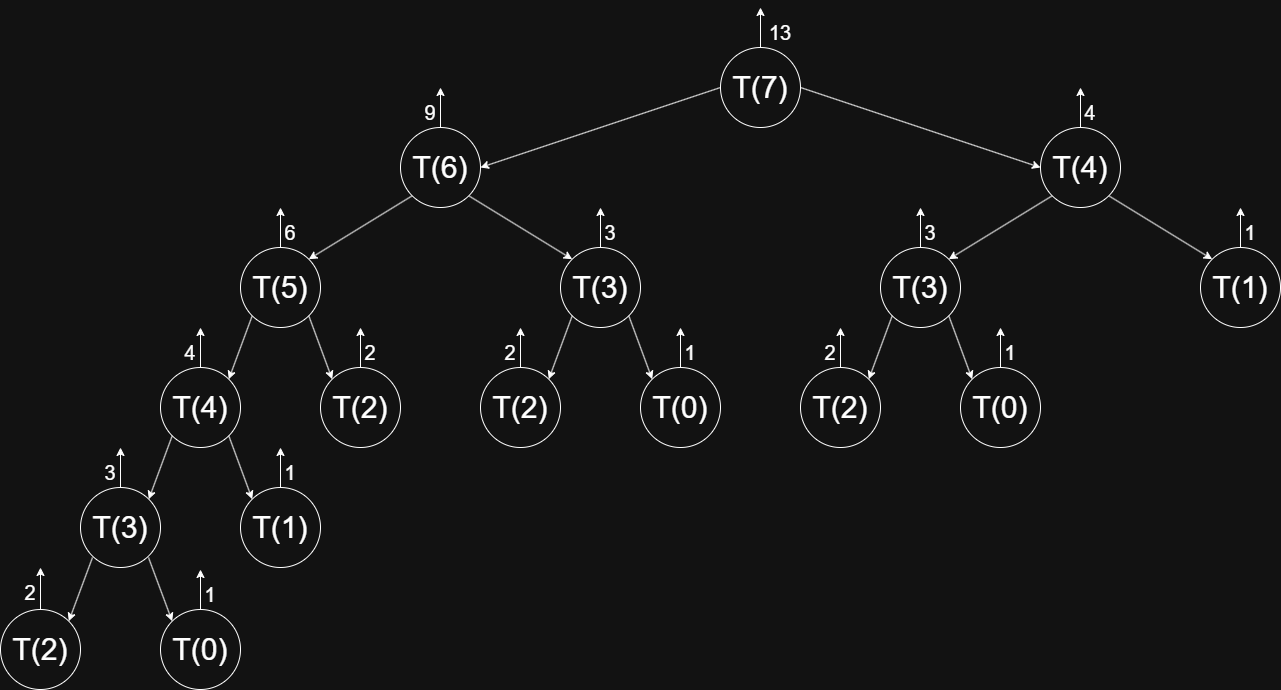

The diagram above was exported from draw.io. Its source (the exported page's mxGraphModel, read from the mxfile embedded in the PNG):
<mxGraphModel dx="1426" dy="777" grid="1" gridSize="10" guides="1" tooltips="1" connect="1" arrows="1" fold="1" page="1" pageScale="1" pageWidth="1600" pageHeight="900" math="0" shadow="0">
  <root>
    <mxCell id="0" />
    <mxCell id="1" parent="0" />
    <mxCell id="0oAKls7ZmpDFxoEbXA6i-38" edge="1" parent="1" source="t0n__EpsFgqrmkMy8poN-1" style="edgeStyle=orthogonalEdgeStyle;rounded=0;orthogonalLoop=1;jettySize=auto;html=1;exitX=0.5;exitY=0;exitDx=0;exitDy=0;">
      <mxGeometry relative="1" as="geometry">
        <mxPoint x="400" y="560" as="targetPoint" />
      </mxGeometry>
    </mxCell>
    <mxCell id="t0n__EpsFgqrmkMy8poN-1" parent="1" style="ellipse;whiteSpace=wrap;html=1;aspect=fixed;" value="&lt;font style=&quot;font-size: 30px;&quot;&gt;T(4)&lt;/font&gt;" vertex="1">
      <mxGeometry height="80" width="80" x="360" y="600" as="geometry" />
    </mxCell>
    <mxCell id="t0n__EpsFgqrmkMy8poN-26" edge="1" parent="1" source="t0n__EpsFgqrmkMy8poN-2" style="edgeStyle=none;rounded=0;orthogonalLoop=1;jettySize=auto;html=1;exitX=0;exitY=1;exitDx=0;exitDy=0;entryX=1;entryY=0;entryDx=0;entryDy=0;" target="t0n__EpsFgqrmkMy8poN-1">
      <mxGeometry relative="1" as="geometry" />
    </mxCell>
    <mxCell id="0oAKls7ZmpDFxoEbXA6i-41" edge="1" parent="1" source="t0n__EpsFgqrmkMy8poN-2" style="edgeStyle=orthogonalEdgeStyle;rounded=0;orthogonalLoop=1;jettySize=auto;html=1;exitX=0.5;exitY=0;exitDx=0;exitDy=0;">
      <mxGeometry relative="1" as="geometry">
        <mxPoint x="480" y="440" as="targetPoint" />
      </mxGeometry>
    </mxCell>
    <mxCell id="t0n__EpsFgqrmkMy8poN-2" parent="1" style="ellipse;whiteSpace=wrap;html=1;aspect=fixed;" value="&lt;font style=&quot;font-size: 30px;&quot;&gt;T(5)&lt;/font&gt;" vertex="1">
      <mxGeometry height="80" width="80" x="440" y="480" as="geometry" />
    </mxCell>
    <mxCell id="t0n__EpsFgqrmkMy8poN-22" edge="1" parent="1" source="t0n__EpsFgqrmkMy8poN-3" style="edgeStyle=none;rounded=0;orthogonalLoop=1;jettySize=auto;html=1;exitX=0;exitY=1;exitDx=0;exitDy=0;entryX=1;entryY=0;entryDx=0;entryDy=0;" target="t0n__EpsFgqrmkMy8poN-2">
      <mxGeometry relative="1" as="geometry" />
    </mxCell>
    <mxCell id="t0n__EpsFgqrmkMy8poN-23" edge="1" parent="1" source="t0n__EpsFgqrmkMy8poN-3" style="edgeStyle=none;rounded=0;orthogonalLoop=1;jettySize=auto;html=1;exitX=1;exitY=1;exitDx=0;exitDy=0;entryX=0;entryY=0;entryDx=0;entryDy=0;" target="t0n__EpsFgqrmkMy8poN-4">
      <mxGeometry relative="1" as="geometry" />
    </mxCell>
    <mxCell id="0oAKls7ZmpDFxoEbXA6i-56" edge="1" parent="1" source="t0n__EpsFgqrmkMy8poN-3" style="edgeStyle=orthogonalEdgeStyle;rounded=0;orthogonalLoop=1;jettySize=auto;html=1;exitX=0.5;exitY=0;exitDx=0;exitDy=0;">
      <mxGeometry relative="1" as="geometry">
        <mxPoint x="640" y="320" as="targetPoint" />
      </mxGeometry>
    </mxCell>
    <mxCell id="t0n__EpsFgqrmkMy8poN-3" parent="1" style="ellipse;whiteSpace=wrap;html=1;aspect=fixed;" value="&lt;span style=&quot;font-size: 30px;&quot;&gt;T(6)&lt;/span&gt;" vertex="1">
      <mxGeometry height="80" width="80" x="600" y="360" as="geometry" />
    </mxCell>
    <mxCell id="0oAKls7ZmpDFxoEbXA6i-50" edge="1" parent="1" source="t0n__EpsFgqrmkMy8poN-4" style="edgeStyle=orthogonalEdgeStyle;rounded=0;orthogonalLoop=1;jettySize=auto;html=1;exitX=0.5;exitY=0;exitDx=0;exitDy=0;">
      <mxGeometry relative="1" as="geometry">
        <mxPoint x="800" y="440" as="targetPoint" />
      </mxGeometry>
    </mxCell>
    <mxCell id="t0n__EpsFgqrmkMy8poN-4" parent="1" style="ellipse;whiteSpace=wrap;html=1;aspect=fixed;" value="&lt;font style=&quot;font-size: 30px;&quot;&gt;T(3)&lt;/font&gt;" vertex="1">
      <mxGeometry height="80" width="80" x="760" y="480" as="geometry" />
    </mxCell>
    <mxCell id="t0n__EpsFgqrmkMy8poN-20" edge="1" parent="1" source="t0n__EpsFgqrmkMy8poN-5" style="edgeStyle=none;rounded=0;orthogonalLoop=1;jettySize=auto;html=1;exitX=0;exitY=0.5;exitDx=0;exitDy=0;entryX=1;entryY=0.5;entryDx=0;entryDy=0;" target="t0n__EpsFgqrmkMy8poN-3">
      <mxGeometry relative="1" as="geometry">
        <mxPoint x="880" y="320" as="sourcePoint" />
      </mxGeometry>
    </mxCell>
    <mxCell id="t0n__EpsFgqrmkMy8poN-21" edge="1" parent="1" source="t0n__EpsFgqrmkMy8poN-5" style="edgeStyle=none;rounded=0;orthogonalLoop=1;jettySize=auto;html=1;exitX=1;exitY=0.5;exitDx=0;exitDy=0;entryX=0;entryY=0.5;entryDx=0;entryDy=0;" target="t0n__EpsFgqrmkMy8poN-13">
      <mxGeometry relative="1" as="geometry">
        <mxPoint x="1040" y="320" as="sourcePoint" />
      </mxGeometry>
    </mxCell>
    <mxCell id="0oAKls7ZmpDFxoEbXA6i-61" edge="1" parent="1" source="t0n__EpsFgqrmkMy8poN-5" style="edgeStyle=orthogonalEdgeStyle;rounded=0;orthogonalLoop=1;jettySize=auto;html=1;exitX=0.5;exitY=0;exitDx=0;exitDy=0;">
      <mxGeometry relative="1" as="geometry">
        <mxPoint x="960" y="240" as="targetPoint" />
      </mxGeometry>
    </mxCell>
    <mxCell id="t0n__EpsFgqrmkMy8poN-5" parent="1" style="ellipse;whiteSpace=wrap;html=1;aspect=fixed;" value="&lt;span style=&quot;font-size: 30px;&quot;&gt;T(7)&lt;/span&gt;" vertex="1">
      <mxGeometry height="80" width="80" x="920" y="280" as="geometry" />
    </mxCell>
    <mxCell id="0oAKls7ZmpDFxoEbXA6i-52" edge="1" parent="1" source="t0n__EpsFgqrmkMy8poN-11" style="edgeStyle=orthogonalEdgeStyle;rounded=0;orthogonalLoop=1;jettySize=auto;html=1;exitX=0.5;exitY=0;exitDx=0;exitDy=0;">
      <mxGeometry relative="1" as="geometry">
        <mxPoint x="1120" y="440" as="targetPoint" />
      </mxGeometry>
    </mxCell>
    <mxCell id="t0n__EpsFgqrmkMy8poN-11" parent="1" style="ellipse;whiteSpace=wrap;html=1;aspect=fixed;" value="&lt;font style=&quot;font-size: 30px;&quot;&gt;T(3)&lt;/font&gt;" vertex="1">
      <mxGeometry height="80" width="80" x="1080" y="480" as="geometry" />
    </mxCell>
    <mxCell id="t0n__EpsFgqrmkMy8poN-24" edge="1" parent="1" source="t0n__EpsFgqrmkMy8poN-13" style="edgeStyle=none;rounded=0;orthogonalLoop=1;jettySize=auto;html=1;exitX=0;exitY=1;exitDx=0;exitDy=0;entryX=1;entryY=0;entryDx=0;entryDy=0;" target="t0n__EpsFgqrmkMy8poN-11">
      <mxGeometry relative="1" as="geometry" />
    </mxCell>
    <mxCell id="t0n__EpsFgqrmkMy8poN-25" edge="1" parent="1" source="t0n__EpsFgqrmkMy8poN-13" style="edgeStyle=none;rounded=0;orthogonalLoop=1;jettySize=auto;html=1;exitX=1;exitY=1;exitDx=0;exitDy=0;entryX=0;entryY=0;entryDx=0;entryDy=0;" target="t0n__EpsFgqrmkMy8poN-15">
      <mxGeometry relative="1" as="geometry" />
    </mxCell>
    <mxCell id="0oAKls7ZmpDFxoEbXA6i-59" edge="1" parent="1" source="t0n__EpsFgqrmkMy8poN-13" style="edgeStyle=orthogonalEdgeStyle;rounded=0;orthogonalLoop=1;jettySize=auto;html=1;exitX=0.5;exitY=0;exitDx=0;exitDy=0;">
      <mxGeometry relative="1" as="geometry">
        <mxPoint x="1280" y="320" as="targetPoint" />
      </mxGeometry>
    </mxCell>
    <mxCell id="t0n__EpsFgqrmkMy8poN-13" parent="1" style="ellipse;whiteSpace=wrap;html=1;aspect=fixed;" value="&lt;font style=&quot;font-size: 30px;&quot;&gt;T(4)&lt;/font&gt;" vertex="1">
      <mxGeometry height="80" width="80" x="1240" y="360" as="geometry" />
    </mxCell>
    <mxCell id="0oAKls7ZmpDFxoEbXA6i-17" edge="1" parent="1" source="t0n__EpsFgqrmkMy8poN-15" style="edgeStyle=orthogonalEdgeStyle;rounded=0;orthogonalLoop=1;jettySize=auto;html=1;exitX=0.5;exitY=0;exitDx=0;exitDy=0;">
      <mxGeometry relative="1" as="geometry">
        <mxPoint x="1440" y="440" as="targetPoint" />
      </mxGeometry>
    </mxCell>
    <mxCell id="t0n__EpsFgqrmkMy8poN-15" parent="1" style="ellipse;whiteSpace=wrap;html=1;aspect=fixed;" value="&lt;font style=&quot;font-size: 30px;&quot;&gt;T(1)&lt;/font&gt;" vertex="1">
      <mxGeometry height="80" width="80" x="1400" y="480" as="geometry" />
    </mxCell>
    <mxCell id="0oAKls7ZmpDFxoEbXA6i-1" edge="1" parent="1" source="t0n__EpsFgqrmkMy8poN-2" style="edgeStyle=none;rounded=0;orthogonalLoop=1;jettySize=auto;html=1;entryX=0;entryY=0;entryDx=0;entryDy=0;exitX=1;exitY=1;exitDx=0;exitDy=0;" target="0oAKls7ZmpDFxoEbXA6i-2">
      <mxGeometry relative="1" as="geometry">
        <mxPoint x="710" y="540" as="sourcePoint" />
        <mxPoint x="700" y="624" as="targetPoint" />
      </mxGeometry>
    </mxCell>
    <mxCell id="0oAKls7ZmpDFxoEbXA6i-39" edge="1" parent="1" source="0oAKls7ZmpDFxoEbXA6i-2" style="edgeStyle=orthogonalEdgeStyle;rounded=0;orthogonalLoop=1;jettySize=auto;html=1;exitX=0.5;exitY=0;exitDx=0;exitDy=0;">
      <mxGeometry relative="1" as="geometry">
        <mxPoint x="560" y="560" as="targetPoint" />
      </mxGeometry>
    </mxCell>
    <mxCell id="0oAKls7ZmpDFxoEbXA6i-2" parent="1" style="ellipse;whiteSpace=wrap;html=1;aspect=fixed;" value="&lt;font style=&quot;font-size: 30px;&quot;&gt;T(2)&lt;/font&gt;" vertex="1">
      <mxGeometry height="80" width="80" x="520" y="600" as="geometry" />
    </mxCell>
    <mxCell id="0oAKls7ZmpDFxoEbXA6i-63" edge="1" parent="1" source="0oAKls7ZmpDFxoEbXA6i-3" style="edgeStyle=orthogonalEdgeStyle;rounded=0;orthogonalLoop=1;jettySize=auto;html=1;exitX=0.5;exitY=0;exitDx=0;exitDy=0;">
      <mxGeometry relative="1" as="geometry">
        <mxPoint x="720" y="560" as="targetPoint" />
      </mxGeometry>
    </mxCell>
    <mxCell id="0oAKls7ZmpDFxoEbXA6i-3" parent="1" style="ellipse;whiteSpace=wrap;html=1;aspect=fixed;" value="&lt;font style=&quot;font-size: 30px;&quot;&gt;T(2)&lt;/font&gt;" vertex="1">
      <mxGeometry height="80" width="80" x="680" y="600" as="geometry" />
    </mxCell>
    <mxCell id="0oAKls7ZmpDFxoEbXA6i-23" edge="1" parent="1" source="0oAKls7ZmpDFxoEbXA6i-4" style="edgeStyle=orthogonalEdgeStyle;rounded=0;orthogonalLoop=1;jettySize=auto;html=1;exitX=0.5;exitY=0;exitDx=0;exitDy=0;">
      <mxGeometry relative="1" as="geometry">
        <mxPoint x="880" y="560" as="targetPoint" />
      </mxGeometry>
    </mxCell>
    <mxCell id="0oAKls7ZmpDFxoEbXA6i-4" parent="1" style="ellipse;whiteSpace=wrap;html=1;aspect=fixed;" value="&lt;font style=&quot;font-size: 30px;&quot;&gt;T(0)&lt;/font&gt;" vertex="1">
      <mxGeometry height="80" width="80" x="840" y="600" as="geometry" />
    </mxCell>
    <mxCell id="0oAKls7ZmpDFxoEbXA6i-6" edge="1" parent="1" source="t0n__EpsFgqrmkMy8poN-4" style="edgeStyle=none;rounded=0;orthogonalLoop=1;jettySize=auto;html=1;entryX=1;entryY=0;entryDx=0;entryDy=0;exitX=0;exitY=1;exitDx=0;exitDy=0;" target="0oAKls7ZmpDFxoEbXA6i-3">
      <mxGeometry relative="1" as="geometry">
        <mxPoint x="730" y="550" as="sourcePoint" />
        <mxPoint x="754" y="614" as="targetPoint" />
      </mxGeometry>
    </mxCell>
    <mxCell id="0oAKls7ZmpDFxoEbXA6i-7" edge="1" parent="1" source="t0n__EpsFgqrmkMy8poN-4" style="edgeStyle=none;rounded=0;orthogonalLoop=1;jettySize=auto;html=1;exitX=1;exitY=1;exitDx=0;exitDy=0;entryX=0;entryY=0;entryDx=0;entryDy=0;" target="0oAKls7ZmpDFxoEbXA6i-4">
      <mxGeometry relative="1" as="geometry">
        <mxPoint x="794" y="580" as="sourcePoint" />
        <mxPoint x="852" y="612" as="targetPoint" />
      </mxGeometry>
    </mxCell>
    <mxCell id="0oAKls7ZmpDFxoEbXA6i-44" edge="1" parent="1" source="0oAKls7ZmpDFxoEbXA6i-8" style="edgeStyle=orthogonalEdgeStyle;rounded=0;orthogonalLoop=1;jettySize=auto;html=1;exitX=0.5;exitY=0;exitDx=0;exitDy=0;">
      <mxGeometry relative="1" as="geometry">
        <mxPoint x="1040" y="560" as="targetPoint" />
      </mxGeometry>
    </mxCell>
    <mxCell id="0oAKls7ZmpDFxoEbXA6i-8" parent="1" style="ellipse;whiteSpace=wrap;html=1;aspect=fixed;" value="&lt;font style=&quot;font-size: 30px;&quot;&gt;T(2)&lt;/font&gt;" vertex="1">
      <mxGeometry height="80" width="80" x="1000" y="600" as="geometry" />
    </mxCell>
    <mxCell id="0oAKls7ZmpDFxoEbXA6i-45" edge="1" parent="1" source="0oAKls7ZmpDFxoEbXA6i-9" style="edgeStyle=orthogonalEdgeStyle;rounded=0;orthogonalLoop=1;jettySize=auto;html=1;exitX=0.5;exitY=0;exitDx=0;exitDy=0;">
      <mxGeometry relative="1" as="geometry">
        <mxPoint x="1200" y="560" as="targetPoint" />
      </mxGeometry>
    </mxCell>
    <mxCell id="0oAKls7ZmpDFxoEbXA6i-9" parent="1" style="ellipse;whiteSpace=wrap;html=1;aspect=fixed;" value="&lt;font style=&quot;font-size: 30px;&quot;&gt;T(0)&lt;/font&gt;" vertex="1">
      <mxGeometry height="80" width="80" x="1160" y="600" as="geometry" />
    </mxCell>
    <mxCell id="0oAKls7ZmpDFxoEbXA6i-10" edge="1" parent="1" source="t0n__EpsFgqrmkMy8poN-11" style="edgeStyle=none;rounded=0;orthogonalLoop=1;jettySize=auto;html=1;entryX=1;entryY=0;entryDx=0;entryDy=0;exitX=0;exitY=1;exitDx=0;exitDy=0;" target="0oAKls7ZmpDFxoEbXA6i-8">
      <mxGeometry relative="1" as="geometry">
        <mxPoint x="1040" y="550" as="sourcePoint" />
        <mxPoint x="1064" y="614" as="targetPoint" />
      </mxGeometry>
    </mxCell>
    <mxCell id="0oAKls7ZmpDFxoEbXA6i-11" edge="1" parent="1" source="t0n__EpsFgqrmkMy8poN-11" style="edgeStyle=none;rounded=0;orthogonalLoop=1;jettySize=auto;html=1;entryX=0;entryY=0;entryDx=0;entryDy=0;exitX=1;exitY=1;exitDx=0;exitDy=0;" target="0oAKls7ZmpDFxoEbXA6i-9">
      <mxGeometry relative="1" as="geometry">
        <mxPoint x="1180" y="550" as="sourcePoint" />
        <mxPoint x="1144" y="644" as="targetPoint" />
      </mxGeometry>
    </mxCell>
    <mxCell id="0oAKls7ZmpDFxoEbXA6i-33" edge="1" parent="1" source="0oAKls7ZmpDFxoEbXA6i-12" style="edgeStyle=orthogonalEdgeStyle;rounded=0;orthogonalLoop=1;jettySize=auto;html=1;exitX=0.5;exitY=0;exitDx=0;exitDy=0;">
      <mxGeometry relative="1" as="geometry">
        <mxPoint x="320" y="680" as="targetPoint" />
      </mxGeometry>
    </mxCell>
    <mxCell id="0oAKls7ZmpDFxoEbXA6i-12" parent="1" style="ellipse;whiteSpace=wrap;html=1;aspect=fixed;" value="&lt;font style=&quot;font-size: 30px;&quot;&gt;T(3)&lt;/font&gt;" vertex="1">
      <mxGeometry height="80" width="80" x="280" y="720" as="geometry" />
    </mxCell>
    <mxCell id="0oAKls7ZmpDFxoEbXA6i-24" edge="1" parent="1" source="0oAKls7ZmpDFxoEbXA6i-13" style="edgeStyle=orthogonalEdgeStyle;rounded=0;orthogonalLoop=1;jettySize=auto;html=1;exitX=0.5;exitY=0;exitDx=0;exitDy=0;">
      <mxGeometry relative="1" as="geometry">
        <mxPoint x="480" y="680" as="targetPoint" />
      </mxGeometry>
    </mxCell>
    <mxCell id="0oAKls7ZmpDFxoEbXA6i-13" parent="1" style="ellipse;whiteSpace=wrap;html=1;aspect=fixed;" value="&lt;font style=&quot;font-size: 30px;&quot;&gt;T(1)&lt;/font&gt;" vertex="1">
      <mxGeometry height="80" width="80" x="440" y="720" as="geometry" />
    </mxCell>
    <mxCell id="0oAKls7ZmpDFxoEbXA6i-15" edge="1" parent="1" source="t0n__EpsFgqrmkMy8poN-1" style="edgeStyle=none;rounded=0;orthogonalLoop=1;jettySize=auto;html=1;entryX=1;entryY=0;entryDx=0;entryDy=0;exitX=0;exitY=1;exitDx=0;exitDy=0;" target="0oAKls7ZmpDFxoEbXA6i-12">
      <mxGeometry relative="1" as="geometry">
        <mxPoint x="414" y="710" as="sourcePoint" />
        <mxPoint x="390" y="774" as="targetPoint" />
      </mxGeometry>
    </mxCell>
    <mxCell id="0oAKls7ZmpDFxoEbXA6i-16" edge="1" parent="1" source="t0n__EpsFgqrmkMy8poN-1" style="edgeStyle=none;rounded=0;orthogonalLoop=1;jettySize=auto;html=1;entryX=0;entryY=0;entryDx=0;entryDy=0;exitX=1;exitY=1;exitDx=0;exitDy=0;" target="0oAKls7ZmpDFxoEbXA6i-13">
      <mxGeometry relative="1" as="geometry">
        <mxPoint x="424" y="720" as="sourcePoint" />
        <mxPoint x="400" y="784" as="targetPoint" />
      </mxGeometry>
    </mxCell>
    <mxCell id="0oAKls7ZmpDFxoEbXA6i-19" parent="1" style="text;html=1;whiteSpace=wrap;strokeColor=none;fillColor=none;align=center;verticalAlign=middle;rounded=0;" value="&lt;font style=&quot;font-size: 20px;&quot;&gt;1&lt;/font&gt;" vertex="1">
      <mxGeometry height="30" width="60" x="1420" y="450" as="geometry" />
    </mxCell>
    <mxCell id="0oAKls7ZmpDFxoEbXA6i-20" parent="1" style="text;html=1;whiteSpace=wrap;strokeColor=none;fillColor=none;align=center;verticalAlign=middle;rounded=0;" value="&lt;font style=&quot;font-size: 20px;&quot;&gt;1&lt;/font&gt;" vertex="1">
      <mxGeometry height="30" width="60" x="1180" y="570" as="geometry" />
    </mxCell>
    <mxCell id="0oAKls7ZmpDFxoEbXA6i-21" parent="1" style="text;html=1;whiteSpace=wrap;strokeColor=none;fillColor=none;align=center;verticalAlign=middle;rounded=0;" value="&lt;font style=&quot;font-size: 20px;&quot;&gt;1&lt;/font&gt;" vertex="1">
      <mxGeometry height="30" width="60" x="860" y="570" as="geometry" />
    </mxCell>
    <mxCell id="0oAKls7ZmpDFxoEbXA6i-22" parent="1" style="text;html=1;whiteSpace=wrap;strokeColor=none;fillColor=none;align=center;verticalAlign=middle;rounded=0;" value="&lt;font style=&quot;font-size: 20px;&quot;&gt;1&lt;/font&gt;" vertex="1">
      <mxGeometry height="30" width="60" x="460" y="690" as="geometry" />
    </mxCell>
    <mxCell id="0oAKls7ZmpDFxoEbXA6i-31" edge="1" parent="1" source="0oAKls7ZmpDFxoEbXA6i-25" style="edgeStyle=orthogonalEdgeStyle;rounded=0;orthogonalLoop=1;jettySize=auto;html=1;exitX=0.5;exitY=0;exitDx=0;exitDy=0;">
      <mxGeometry relative="1" as="geometry">
        <mxPoint x="240" y="800" as="targetPoint" />
      </mxGeometry>
    </mxCell>
    <mxCell id="0oAKls7ZmpDFxoEbXA6i-25" parent="1" style="ellipse;whiteSpace=wrap;html=1;aspect=fixed;" value="&lt;font style=&quot;font-size: 30px;&quot;&gt;T(2)&lt;/font&gt;" vertex="1">
      <mxGeometry height="80" width="80" x="200" y="842" as="geometry" />
    </mxCell>
    <mxCell id="0oAKls7ZmpDFxoEbXA6i-26" edge="1" parent="1" source="0oAKls7ZmpDFxoEbXA6i-27" style="edgeStyle=orthogonalEdgeStyle;rounded=0;orthogonalLoop=1;jettySize=auto;html=1;exitX=0.5;exitY=0;exitDx=0;exitDy=0;">
      <mxGeometry relative="1" as="geometry">
        <mxPoint x="400" y="802" as="targetPoint" />
      </mxGeometry>
    </mxCell>
    <mxCell id="0oAKls7ZmpDFxoEbXA6i-27" parent="1" style="ellipse;whiteSpace=wrap;html=1;aspect=fixed;" value="&lt;font style=&quot;font-size: 30px;&quot;&gt;T(0)&lt;/font&gt;" vertex="1">
      <mxGeometry height="80" width="80" x="360" y="842" as="geometry" />
    </mxCell>
    <mxCell id="0oAKls7ZmpDFxoEbXA6i-28" edge="1" parent="1" style="edgeStyle=none;rounded=0;orthogonalLoop=1;jettySize=auto;html=1;entryX=1;entryY=0;entryDx=0;entryDy=0;exitX=0;exitY=1;exitDx=0;exitDy=0;" target="0oAKls7ZmpDFxoEbXA6i-25">
      <mxGeometry relative="1" as="geometry">
        <mxPoint x="292" y="790" as="sourcePoint" />
        <mxPoint x="274" y="856" as="targetPoint" />
      </mxGeometry>
    </mxCell>
    <mxCell id="0oAKls7ZmpDFxoEbXA6i-29" edge="1" parent="1" style="edgeStyle=none;rounded=0;orthogonalLoop=1;jettySize=auto;html=1;exitX=1;exitY=1;exitDx=0;exitDy=0;entryX=0;entryY=0;entryDx=0;entryDy=0;" target="0oAKls7ZmpDFxoEbXA6i-27">
      <mxGeometry relative="1" as="geometry">
        <mxPoint x="348" y="790" as="sourcePoint" />
        <mxPoint x="372" y="854" as="targetPoint" />
      </mxGeometry>
    </mxCell>
    <mxCell id="0oAKls7ZmpDFxoEbXA6i-30" parent="1" style="text;html=1;whiteSpace=wrap;strokeColor=none;fillColor=none;align=center;verticalAlign=middle;rounded=0;" value="&lt;font style=&quot;font-size: 20px;&quot;&gt;1&lt;/font&gt;" vertex="1">
      <mxGeometry height="30" width="60" x="380" y="812" as="geometry" />
    </mxCell>
    <mxCell id="0oAKls7ZmpDFxoEbXA6i-32" parent="1" style="text;html=1;whiteSpace=wrap;strokeColor=none;fillColor=none;align=center;verticalAlign=middle;rounded=0;" value="&lt;font style=&quot;font-size: 20px;&quot;&gt;2&lt;/font&gt;" vertex="1">
      <mxGeometry height="30" width="60" x="200" y="810" as="geometry" />
    </mxCell>
    <mxCell id="0oAKls7ZmpDFxoEbXA6i-35" parent="1" style="text;html=1;whiteSpace=wrap;strokeColor=none;fillColor=none;align=center;verticalAlign=middle;rounded=0;" value="&lt;font style=&quot;font-size: 20px;&quot;&gt;3&lt;/font&gt;" vertex="1">
      <mxGeometry height="30" width="60" x="280" y="690" as="geometry" />
    </mxCell>
    <mxCell id="0oAKls7ZmpDFxoEbXA6i-37" parent="1" style="text;html=1;whiteSpace=wrap;strokeColor=none;fillColor=none;align=center;verticalAlign=middle;rounded=0;" value="&lt;font style=&quot;font-size: 20px;&quot;&gt;4&lt;/font&gt;" vertex="1">
      <mxGeometry height="30" width="60" x="360" y="570" as="geometry" />
    </mxCell>
    <mxCell id="0oAKls7ZmpDFxoEbXA6i-40" parent="1" style="text;html=1;whiteSpace=wrap;strokeColor=none;fillColor=none;align=center;verticalAlign=middle;rounded=0;" value="&lt;font style=&quot;font-size: 20px;&quot;&gt;2&lt;/font&gt;" vertex="1">
      <mxGeometry height="30" width="60" x="540" y="570" as="geometry" />
    </mxCell>
    <mxCell id="0oAKls7ZmpDFxoEbXA6i-42" parent="1" style="text;html=1;whiteSpace=wrap;strokeColor=none;fillColor=none;align=center;verticalAlign=middle;rounded=0;" value="&lt;font style=&quot;font-size: 20px;&quot;&gt;6&lt;/font&gt;" vertex="1">
      <mxGeometry height="30" width="60" x="460" y="450" as="geometry" />
    </mxCell>
    <mxCell id="0oAKls7ZmpDFxoEbXA6i-47" parent="1" style="text;html=1;whiteSpace=wrap;strokeColor=none;fillColor=none;align=center;verticalAlign=middle;rounded=0;" value="&lt;font style=&quot;font-size: 20px;&quot;&gt;2&lt;/font&gt;" vertex="1">
      <mxGeometry height="30" width="60" x="1000" y="570" as="geometry" />
    </mxCell>
    <mxCell id="0oAKls7ZmpDFxoEbXA6i-51" parent="1" style="text;html=1;whiteSpace=wrap;strokeColor=none;fillColor=none;align=center;verticalAlign=middle;rounded=0;" value="&lt;font style=&quot;font-size: 20px;&quot;&gt;3&lt;/font&gt;" vertex="1">
      <mxGeometry height="30" width="60" x="780" y="450" as="geometry" />
    </mxCell>
    <mxCell id="0oAKls7ZmpDFxoEbXA6i-53" parent="1" style="text;html=1;whiteSpace=wrap;strokeColor=none;fillColor=none;align=center;verticalAlign=middle;rounded=0;" value="&lt;font style=&quot;font-size: 20px;&quot;&gt;3&lt;/font&gt;" vertex="1">
      <mxGeometry height="30" width="60" x="1100" y="450" as="geometry" />
    </mxCell>
    <mxCell id="0oAKls7ZmpDFxoEbXA6i-57" parent="1" style="text;html=1;whiteSpace=wrap;strokeColor=none;fillColor=none;align=center;verticalAlign=middle;rounded=0;" value="&lt;span style=&quot;font-size: 20px;&quot;&gt;9&lt;/span&gt;" vertex="1">
      <mxGeometry height="30" width="60" x="600" y="330" as="geometry" />
    </mxCell>
    <mxCell id="0oAKls7ZmpDFxoEbXA6i-60" parent="1" style="text;html=1;whiteSpace=wrap;strokeColor=none;fillColor=none;align=center;verticalAlign=middle;rounded=0;" value="&lt;font style=&quot;font-size: 20px;&quot;&gt;4&lt;/font&gt;" vertex="1">
      <mxGeometry height="30" width="60" x="1260" y="330" as="geometry" />
    </mxCell>
    <mxCell id="0oAKls7ZmpDFxoEbXA6i-62" parent="1" style="text;html=1;whiteSpace=wrap;strokeColor=none;fillColor=none;align=center;verticalAlign=middle;rounded=0;" value="&lt;font style=&quot;font-size: 20px;&quot;&gt;13&lt;/font&gt;" vertex="1">
      <mxGeometry height="30" width="60" x="950" y="250" as="geometry" />
    </mxCell>
    <mxCell id="0oAKls7ZmpDFxoEbXA6i-64" parent="1" style="text;html=1;whiteSpace=wrap;strokeColor=none;fillColor=none;align=center;verticalAlign=middle;rounded=0;" value="&lt;font style=&quot;font-size: 20px;&quot;&gt;2&lt;/font&gt;" vertex="1">
      <mxGeometry height="30" width="60" x="680" y="570" as="geometry" />
    </mxCell>
  </root>
</mxGraphModel>